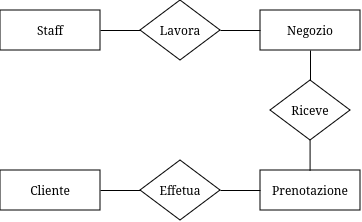

The diagram above was exported from draw.io. Its source (the exported page's mxGraphModel, read from the mxfile embedded in the PNG):
<mxGraphModel dx="2017" dy="612" grid="1" gridSize="10" guides="1" tooltips="1" connect="1" arrows="1" fold="1" page="1" pageScale="1" pageWidth="850" pageHeight="1100" math="0" shadow="0" extFonts="Permanent Marker^https://fonts.googleapis.com/css?family=Permanent+Marker">
  <root>
    <mxCell id="0" />
    <mxCell id="1" parent="0" />
    <mxCell id="JrK3aXgfPB5wlK0q4wXB-1" value="Cliente" style="whiteSpace=wrap;html=1;align=center;" vertex="1" parent="1">
      <mxGeometry x="-380" y="380" width="100" height="40" as="geometry" />
    </mxCell>
    <mxCell id="JrK3aXgfPB5wlK0q4wXB-2" value="Staff" style="whiteSpace=wrap;html=1;align=center;" vertex="1" parent="1">
      <mxGeometry x="-380" y="220" width="100" height="40" as="geometry" />
    </mxCell>
    <mxCell id="JrK3aXgfPB5wlK0q4wXB-3" value="Prenotazione" style="whiteSpace=wrap;html=1;align=center;" vertex="1" parent="1">
      <mxGeometry x="-120" y="380" width="100" height="40" as="geometry" />
    </mxCell>
    <mxCell id="JrK3aXgfPB5wlK0q4wXB-4" value="Negozio" style="whiteSpace=wrap;html=1;align=center;" vertex="1" parent="1">
      <mxGeometry x="-120" y="220" width="100" height="40" as="geometry" />
    </mxCell>
    <mxCell id="JrK3aXgfPB5wlK0q4wXB-6" value="Effetua" style="shape=rhombus;perimeter=rhombusPerimeter;whiteSpace=wrap;html=1;align=center;" vertex="1" parent="1">
      <mxGeometry x="-240" y="370" width="80" height="60" as="geometry" />
    </mxCell>
    <mxCell id="JrK3aXgfPB5wlK0q4wXB-7" value="Lavora" style="shape=rhombus;perimeter=rhombusPerimeter;whiteSpace=wrap;html=1;align=center;" vertex="1" parent="1">
      <mxGeometry x="-240" y="210" width="80" height="60" as="geometry" />
    </mxCell>
    <mxCell id="JrK3aXgfPB5wlK0q4wXB-8" value="Riceve" style="shape=rhombus;perimeter=rhombusPerimeter;whiteSpace=wrap;html=1;align=center;" vertex="1" parent="1">
      <mxGeometry x="-110" y="290" width="80" height="60" as="geometry" />
    </mxCell>
    <mxCell id="JrK3aXgfPB5wlK0q4wXB-11" value="" style="line;strokeWidth=1;rotatable=0;dashed=0;labelPosition=right;align=left;verticalAlign=middle;spacingTop=0;spacingLeft=6;points=[];portConstraint=eastwest;" vertex="1" parent="1">
      <mxGeometry x="-160" y="235" width="40" height="10" as="geometry" />
    </mxCell>
    <mxCell id="JrK3aXgfPB5wlK0q4wXB-12" value="" style="line;strokeWidth=1;rotatable=0;dashed=0;labelPosition=right;align=left;verticalAlign=middle;spacingTop=0;spacingLeft=6;points=[];portConstraint=eastwest;" vertex="1" parent="1">
      <mxGeometry x="-280" y="235" width="40" height="10" as="geometry" />
    </mxCell>
    <mxCell id="JrK3aXgfPB5wlK0q4wXB-17" value="" style="endArrow=none;html=1;rounded=0;entryX=0.5;entryY=1;entryDx=0;entryDy=0;exitX=0.5;exitY=0;exitDx=0;exitDy=0;" edge="1" parent="1" source="JrK3aXgfPB5wlK0q4wXB-8" target="JrK3aXgfPB5wlK0q4wXB-4">
      <mxGeometry width="50" height="50" relative="1" as="geometry">
        <mxPoint x="-170" y="330" as="sourcePoint" />
        <mxPoint x="-120" y="280" as="targetPoint" />
      </mxGeometry>
    </mxCell>
    <mxCell id="JrK3aXgfPB5wlK0q4wXB-18" value="" style="endArrow=none;html=1;rounded=0;entryX=0.5;entryY=1;entryDx=0;entryDy=0;exitX=0.5;exitY=0;exitDx=0;exitDy=0;" edge="1" parent="1">
      <mxGeometry width="50" height="50" relative="1" as="geometry">
        <mxPoint x="-70.42" y="380" as="sourcePoint" />
        <mxPoint x="-70.42" y="350" as="targetPoint" />
      </mxGeometry>
    </mxCell>
    <mxCell id="JrK3aXgfPB5wlK0q4wXB-19" value="" style="line;strokeWidth=1;rotatable=0;dashed=0;labelPosition=right;align=left;verticalAlign=middle;spacingTop=0;spacingLeft=6;points=[];portConstraint=eastwest;" vertex="1" parent="1">
      <mxGeometry x="-160" y="395" width="40" height="10" as="geometry" />
    </mxCell>
    <mxCell id="JrK3aXgfPB5wlK0q4wXB-20" value="" style="line;strokeWidth=1;rotatable=0;dashed=0;labelPosition=right;align=left;verticalAlign=middle;spacingTop=0;spacingLeft=6;points=[];portConstraint=eastwest;" vertex="1" parent="1">
      <mxGeometry x="-280" y="395" width="40" height="10" as="geometry" />
    </mxCell>
  </root>
</mxGraphModel>